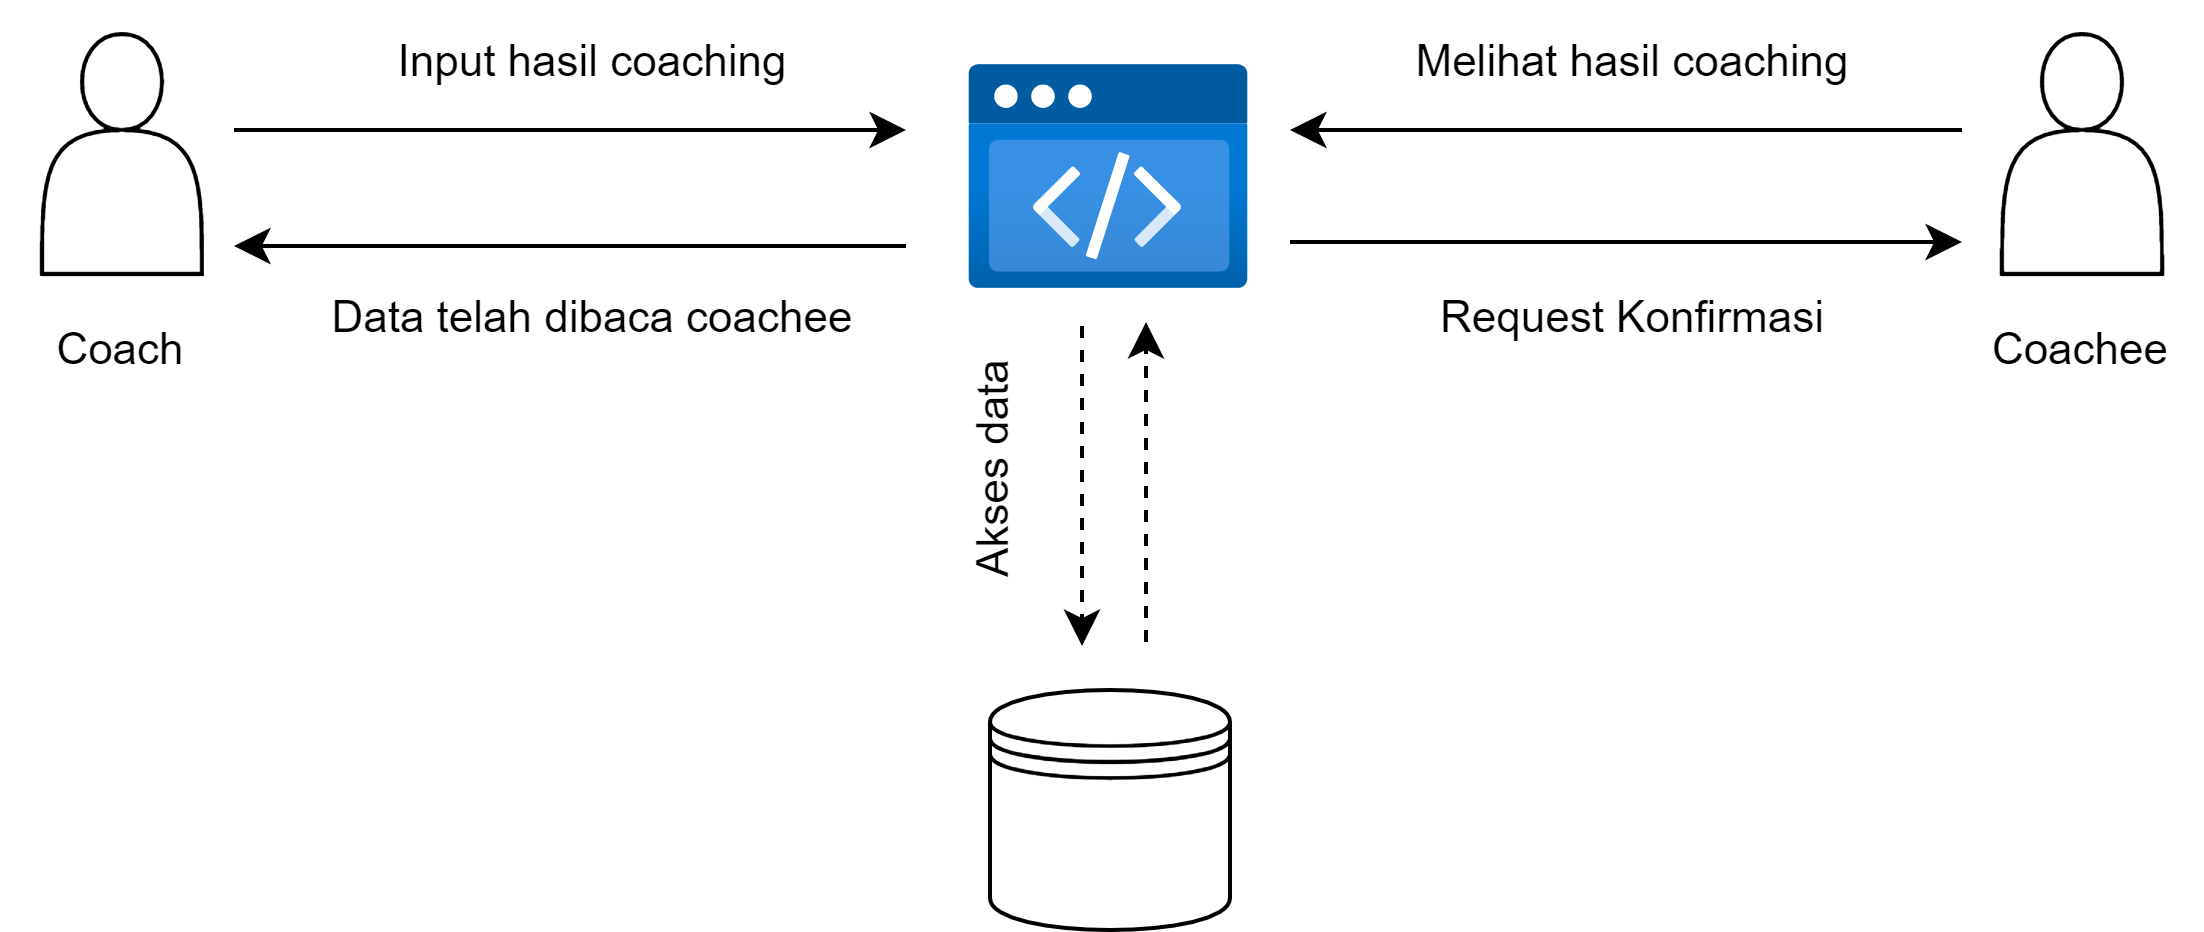

The diagram above was exported from draw.io. Its source (the exported page's mxGraphModel, read from the mxfile embedded in the PNG):
<mxGraphModel dx="867" dy="562" grid="1" gridSize="10" guides="1" tooltips="1" connect="1" arrows="1" fold="1" page="1" pageScale="1" pageWidth="850" pageHeight="1100" math="0" shadow="0">
  <root>
    <mxCell id="0" />
    <mxCell id="1" parent="0" />
    <mxCell id="2" value="" style="group" vertex="1" connectable="0" parent="1">
      <mxGeometry x="150" y="30" width="550" height="232" as="geometry" />
    </mxCell>
    <mxCell id="3" value="" style="shape=actor;whiteSpace=wrap;html=1;fontSize=11;" vertex="1" parent="2">
      <mxGeometry x="10" y="8" width="40" height="60" as="geometry" />
    </mxCell>
    <mxCell id="4" value="" style="shape=actor;whiteSpace=wrap;html=1;fontSize=11;" vertex="1" parent="2">
      <mxGeometry x="500" y="8" width="40" height="60" as="geometry" />
    </mxCell>
    <mxCell id="5" value="" style="aspect=fixed;html=1;points=[];align=center;image;fontSize=12;image=img/lib/azure2/preview/Static_Apps.svg;" vertex="1" parent="2">
      <mxGeometry x="242" y="16" width="70" height="56.00000000000001" as="geometry" />
    </mxCell>
    <mxCell id="6" value="" style="endArrow=classic;html=1;rounded=0;fontSize=11;" edge="1" parent="2">
      <mxGeometry width="50" height="50" relative="1" as="geometry">
        <mxPoint x="58" y="32" as="sourcePoint" />
        <mxPoint x="226" y="32" as="targetPoint" />
      </mxGeometry>
    </mxCell>
    <mxCell id="7" value="" style="endArrow=classic;html=1;rounded=0;fontSize=11;" edge="1" parent="2">
      <mxGeometry width="50" height="50" relative="1" as="geometry">
        <mxPoint x="322" y="60" as="sourcePoint" />
        <mxPoint x="490" y="60" as="targetPoint" />
      </mxGeometry>
    </mxCell>
    <mxCell id="8" value="" style="endArrow=classic;html=1;rounded=0;fontSize=11;targetPerimeterSpacing=0;" edge="1" parent="2">
      <mxGeometry width="50" height="50" relative="1" as="geometry">
        <mxPoint x="226" y="61" as="sourcePoint" />
        <mxPoint x="58" y="61" as="targetPoint" />
      </mxGeometry>
    </mxCell>
    <mxCell id="9" value="" style="endArrow=classic;html=1;rounded=0;fontSize=11;targetPerimeterSpacing=0;" edge="1" parent="2">
      <mxGeometry width="50" height="50" relative="1" as="geometry">
        <mxPoint x="490" y="32" as="sourcePoint" />
        <mxPoint x="322" y="32" as="targetPoint" />
      </mxGeometry>
    </mxCell>
    <mxCell id="10" value="" style="shape=datastore;whiteSpace=wrap;html=1;fontSize=11;" vertex="1" parent="2">
      <mxGeometry x="247" y="172" width="60" height="60" as="geometry" />
    </mxCell>
    <mxCell id="11" value="" style="endArrow=classic;html=1;rounded=0;fontSize=11;targetPerimeterSpacing=0;dashed=1;" edge="1" parent="2">
      <mxGeometry width="50" height="50" relative="1" as="geometry">
        <mxPoint x="270" y="81" as="sourcePoint" />
        <mxPoint x="270" y="161" as="targetPoint" />
      </mxGeometry>
    </mxCell>
    <mxCell id="12" value="" style="endArrow=classic;html=1;rounded=0;fontSize=11;targetPerimeterSpacing=0;dashed=1;" edge="1" parent="2">
      <mxGeometry width="50" height="50" relative="1" as="geometry">
        <mxPoint x="286" y="160" as="sourcePoint" />
        <mxPoint x="286" y="80" as="targetPoint" />
      </mxGeometry>
    </mxCell>
    <mxCell id="13" value="Coach" style="text;html=1;strokeColor=none;fillColor=none;align=center;verticalAlign=middle;whiteSpace=wrap;rounded=0;fontSize=11;" vertex="1" parent="2">
      <mxGeometry y="72" width="60" height="30" as="geometry" />
    </mxCell>
    <mxCell id="14" value="Coachee" style="text;html=1;strokeColor=none;fillColor=none;align=center;verticalAlign=middle;whiteSpace=wrap;rounded=0;fontSize=11;" vertex="1" parent="2">
      <mxGeometry x="490" y="72" width="60" height="30" as="geometry" />
    </mxCell>
    <mxCell id="15" value="Input hasil coaching" style="text;html=1;strokeColor=none;fillColor=none;align=center;verticalAlign=middle;whiteSpace=wrap;rounded=0;fontSize=11;" vertex="1" parent="2">
      <mxGeometry x="74" width="148" height="30" as="geometry" />
    </mxCell>
    <mxCell id="16" value="Melihat hasil coaching" style="text;html=1;strokeColor=none;fillColor=none;align=center;verticalAlign=middle;whiteSpace=wrap;rounded=0;fontSize=11;" vertex="1" parent="2">
      <mxGeometry x="334" width="148" height="30" as="geometry" />
    </mxCell>
    <mxCell id="17" value="Request Konfirmasi" style="text;html=1;strokeColor=none;fillColor=none;align=center;verticalAlign=middle;whiteSpace=wrap;rounded=0;fontSize=11;" vertex="1" parent="2">
      <mxGeometry x="334" y="64" width="148" height="30" as="geometry" />
    </mxCell>
    <mxCell id="18" value="Data telah dibaca coachee" style="text;html=1;strokeColor=none;fillColor=none;align=center;verticalAlign=middle;whiteSpace=wrap;rounded=0;fontSize=11;" vertex="1" parent="2">
      <mxGeometry x="74" y="64" width="148" height="30" as="geometry" />
    </mxCell>
    <mxCell id="19" value="Akses data" style="text;html=1;strokeColor=none;fillColor=none;align=center;verticalAlign=middle;whiteSpace=wrap;rounded=0;fontSize=11;rotation=-90;" vertex="1" parent="2">
      <mxGeometry x="174" y="102" width="148" height="30" as="geometry" />
    </mxCell>
  </root>
</mxGraphModel>